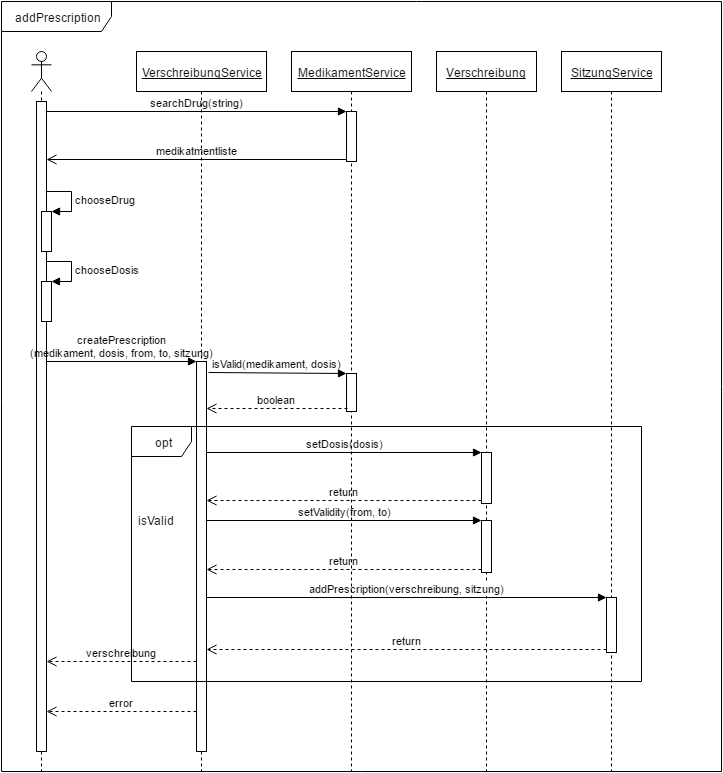

The diagram above was exported from draw.io. Its source (the exported page's mxGraphModel, read from the mxfile embedded in the PNG):
<mxGraphModel dx="1434" dy="720" grid="1" gridSize="10" guides="1" tooltips="1" connect="1" arrows="1" fold="1" page="1" pageScale="1" pageWidth="826" pageHeight="1169" background="#ffffff" math="0" shadow="0">
  <root>
    <mxCell id="0" />
    <mxCell id="1" parent="0" />
    <mxCell id="2" value="&lt;font style=&quot;font-size: 12px&quot;&gt;addPrescription&lt;/font&gt;" style="shape=umlFrame;whiteSpace=wrap;html=1;width=110;height=30;" vertex="1" parent="1">
      <mxGeometry x="40" y="40" width="720" height="770" as="geometry" />
    </mxCell>
    <mxCell id="3" value="" style="shape=umlLifeline;participant=umlActor;perimeter=lifelinePerimeter;whiteSpace=wrap;html=1;container=1;collapsible=0;recursiveResize=0;verticalAlign=top;spacingTop=36;labelBackgroundColor=#ffffff;outlineConnect=0;" vertex="1" parent="1">
      <mxGeometry x="70" y="90" width="20" height="720" as="geometry" />
    </mxCell>
    <mxCell id="51" value="" style="html=1;points=[];perimeter=orthogonalPerimeter;fontFamily=Helvetica;fontColor=#000000;" vertex="1" parent="3">
      <mxGeometry x="5" y="50" width="10" height="650" as="geometry" />
    </mxCell>
    <mxCell id="56" value="" style="html=1;points=[];perimeter=orthogonalPerimeter;fontFamily=Helvetica;fontColor=#000000;" vertex="1" parent="3">
      <mxGeometry x="10" y="230" width="10" height="40" as="geometry" />
    </mxCell>
    <mxCell id="57" value="&lt;span&gt;chooseDosis&lt;/span&gt;" style="edgeStyle=orthogonalEdgeStyle;html=1;align=left;spacingLeft=2;endArrow=block;rounded=0;entryX=1;entryY=0;labelBackgroundColor=none;strokeWidth=1;fontFamily=Helvetica;fontColor=#000000;" edge="1" target="56" parent="3">
      <mxGeometry relative="1" as="geometry">
        <mxPoint x="15" y="210" as="sourcePoint" />
        <Array as="points">
          <mxPoint x="40" y="210" />
        </Array>
      </mxGeometry>
    </mxCell>
    <mxCell id="58" value="" style="html=1;points=[];perimeter=orthogonalPerimeter;fontFamily=Helvetica;fontColor=#000000;" vertex="1" parent="3">
      <mxGeometry x="10" y="160" width="10" height="40" as="geometry" />
    </mxCell>
    <mxCell id="59" value="&lt;span&gt;chooseDrug&lt;/span&gt;" style="edgeStyle=orthogonalEdgeStyle;html=1;align=left;spacingLeft=2;endArrow=block;rounded=0;entryX=1;entryY=0;labelBackgroundColor=none;strokeWidth=1;fontFamily=Helvetica;fontColor=#000000;" edge="1" target="58" parent="3">
      <mxGeometry relative="1" as="geometry">
        <mxPoint x="15" y="140" as="sourcePoint" />
        <Array as="points">
          <mxPoint x="40" y="140" />
        </Array>
      </mxGeometry>
    </mxCell>
    <mxCell id="7" value="searchDrug(string)" style="html=1;verticalAlign=bottom;endArrow=block;entryX=0;entryY=0;strokeWidth=1;" edge="1" target="6" parent="1" source="51">
      <mxGeometry relative="1" as="geometry">
        <mxPoint x="110" y="150" as="sourcePoint" />
      </mxGeometry>
    </mxCell>
    <mxCell id="8" value="medikatmentliste" style="html=1;verticalAlign=bottom;endArrow=open;endSize=8;exitX=0;exitY=0.95;strokeWidth=1;" edge="1" source="6" parent="1" target="51">
      <mxGeometry relative="1" as="geometry">
        <mxPoint x="160" y="198" as="targetPoint" />
      </mxGeometry>
    </mxCell>
    <mxCell id="18" value="VerschreibungService" style="shape=umlLifeline;perimeter=lifelinePerimeter;whiteSpace=wrap;html=1;container=1;collapsible=0;recursiveResize=0;outlineConnect=0;fontStyle=4" vertex="1" parent="1">
      <mxGeometry x="175" y="90" width="130" height="720" as="geometry" />
    </mxCell>
    <mxCell id="22" value="" style="html=1;points=[];perimeter=orthogonalPerimeter;" vertex="1" parent="18">
      <mxGeometry x="60" y="310" width="10" height="390" as="geometry" />
    </mxCell>
    <mxCell id="23" value="createPrescription&lt;div&gt;(medikament, dosis, from, to, sitzung)&lt;/div&gt;" style="html=1;verticalAlign=bottom;endArrow=block;entryX=0;entryY=0;strokeWidth=1;fontColor=#000000;labelBackgroundColor=none;" edge="1" target="22" parent="1" source="51">
      <mxGeometry relative="1" as="geometry">
        <mxPoint x="100" y="400" as="sourcePoint" />
      </mxGeometry>
    </mxCell>
    <mxCell id="24" value="verschreibung" style="html=1;verticalAlign=bottom;endArrow=open;dashed=1;endSize=8;strokeWidth=1;" edge="1" source="22" parent="1" target="51">
      <mxGeometry relative="1" as="geometry">
        <mxPoint x="110" y="700" as="targetPoint" />
        <mxPoint x="220" y="700" as="sourcePoint" />
        <Array as="points">
          <mxPoint x="210" y="700" />
        </Array>
      </mxGeometry>
    </mxCell>
    <mxCell id="26" value="Verschreibung" style="shape=umlLifeline;perimeter=lifelinePerimeter;whiteSpace=wrap;html=1;container=1;collapsible=0;recursiveResize=0;outlineConnect=0;fontStyle=4" vertex="1" parent="1">
      <mxGeometry x="475" y="90" width="100" height="720" as="geometry" />
    </mxCell>
    <mxCell id="27" value="" style="html=1;points=[];perimeter=orthogonalPerimeter;" vertex="1" parent="26">
      <mxGeometry x="45" y="401" width="10" height="51" as="geometry" />
    </mxCell>
    <mxCell id="30" value="" style="html=1;points=[];perimeter=orthogonalPerimeter;" vertex="1" parent="26">
      <mxGeometry x="45" y="469" width="10" height="52" as="geometry" />
    </mxCell>
    <mxCell id="28" value="setDosis(dosis)" style="html=1;verticalAlign=bottom;endArrow=block;entryX=0;entryY=0;strokeWidth=1;" edge="1" target="27" parent="1">
      <mxGeometry relative="1" as="geometry">
        <mxPoint x="245" y="491" as="sourcePoint" />
      </mxGeometry>
    </mxCell>
    <mxCell id="29" value="return" style="html=1;verticalAlign=bottom;endArrow=open;dashed=1;endSize=8;exitX=0;exitY=0.95;strokeWidth=1;" edge="1" source="27" parent="1">
      <mxGeometry relative="1" as="geometry">
        <mxPoint x="245" y="539" as="targetPoint" />
      </mxGeometry>
    </mxCell>
    <mxCell id="31" value="setValidity(from, to)" style="html=1;verticalAlign=bottom;endArrow=block;entryX=0;entryY=0;strokeWidth=1;" edge="1" target="30" parent="1" source="22">
      <mxGeometry relative="1" as="geometry">
        <mxPoint x="270" y="559" as="sourcePoint" />
      </mxGeometry>
    </mxCell>
    <mxCell id="32" value="return" style="html=1;verticalAlign=bottom;endArrow=open;dashed=1;endSize=8;exitX=0;exitY=0.95;strokeWidth=1;" edge="1" source="30" parent="1">
      <mxGeometry relative="1" as="geometry">
        <mxPoint x="245" y="608" as="targetPoint" />
      </mxGeometry>
    </mxCell>
    <mxCell id="33" value="SitzungService" style="shape=umlLifeline;perimeter=lifelinePerimeter;whiteSpace=wrap;html=1;container=1;collapsible=0;recursiveResize=0;outlineConnect=0;fontFamily=Helvetica;fontStyle=4" vertex="1" parent="1">
      <mxGeometry x="600" y="90" width="100" height="720" as="geometry" />
    </mxCell>
    <mxCell id="34" value="" style="html=1;points=[];perimeter=orthogonalPerimeter;fontFamily=Helvetica;" vertex="1" parent="33">
      <mxGeometry x="45" y="546" width="10" height="55" as="geometry" />
    </mxCell>
    <mxCell id="35" value="addPrescription(verschreibung, sitzung)" style="html=1;verticalAlign=bottom;endArrow=block;entryX=0;entryY=0;strokeWidth=1;fontFamily=Helvetica;" edge="1" target="34" parent="1">
      <mxGeometry relative="1" as="geometry">
        <mxPoint x="245" y="636" as="sourcePoint" />
      </mxGeometry>
    </mxCell>
    <mxCell id="36" value="return" style="html=1;verticalAlign=bottom;endArrow=open;dashed=1;endSize=8;exitX=0;exitY=0.95;strokeWidth=1;fontFamily=Helvetica;" edge="1" source="34" parent="1">
      <mxGeometry relative="1" as="geometry">
        <mxPoint x="245" y="688" as="targetPoint" />
      </mxGeometry>
    </mxCell>
    <mxCell id="5" value="MedikamentService" style="shape=umlLifeline;perimeter=lifelinePerimeter;whiteSpace=wrap;html=1;container=1;collapsible=0;recursiveResize=0;outlineConnect=0;fontStyle=4" vertex="1" parent="1">
      <mxGeometry x="330" y="90" width="120" height="720" as="geometry" />
    </mxCell>
    <mxCell id="6" value="" style="html=1;points=[];perimeter=orthogonalPerimeter;" vertex="1" parent="5">
      <mxGeometry x="55" y="60" width="10" height="50" as="geometry" />
    </mxCell>
    <mxCell id="46" value="" style="html=1;points=[];perimeter=orthogonalPerimeter;fontFamily=Helvetica;fontColor=#000000;" vertex="1" parent="5">
      <mxGeometry x="55" y="322" width="10" height="38" as="geometry" />
    </mxCell>
    <mxCell id="48" value="boolean" style="html=1;verticalAlign=bottom;endArrow=open;dashed=1;endSize=8;exitX=0.1;exitY=0.921;labelBackgroundColor=none;strokeWidth=1;fontFamily=Helvetica;fontColor=#000000;exitPerimeter=0;" edge="1" source="46" parent="1" target="22">
      <mxGeometry relative="1" as="geometry">
        <mxPoint x="245" y="460" as="targetPoint" />
        <mxPoint x="375" y="460" as="sourcePoint" />
      </mxGeometry>
    </mxCell>
    <mxCell id="47" value="isValid(medikament, dosis)" style="html=1;verticalAlign=bottom;endArrow=block;entryX=0;entryY=0;labelBackgroundColor=none;strokeWidth=1;fontFamily=Helvetica;fontColor=#000000;exitX=1.2;exitY=0.028;exitPerimeter=0;" edge="1" target="46" parent="1" source="22">
      <mxGeometry relative="1" as="geometry">
        <mxPoint x="305" y="407" as="sourcePoint" />
      </mxGeometry>
    </mxCell>
    <mxCell id="49" value="opt" style="shape=umlFrame;whiteSpace=wrap;html=1;fontFamily=Helvetica;fontColor=#000000;" vertex="1" parent="1">
      <mxGeometry x="170" y="465" width="510" height="255" as="geometry" />
    </mxCell>
    <mxCell id="50" value="isValid" style="text;html=1;strokeColor=none;fillColor=none;align=center;verticalAlign=middle;whiteSpace=wrap;overflow=hidden;fontFamily=Helvetica;fontColor=#000000;" vertex="1" parent="1">
      <mxGeometry x="175" y="549" width="40" height="20" as="geometry" />
    </mxCell>
    <mxCell id="62" value="error" style="html=1;verticalAlign=bottom;endArrow=open;dashed=1;endSize=8;strokeWidth=1;" edge="1" parent="1" source="22" target="51">
      <mxGeometry x="100" y="760" as="geometry">
        <mxPoint x="100" y="760" as="targetPoint" />
        <mxPoint x="210" y="760" as="sourcePoint" />
        <Array as="points">
          <mxPoint x="190" y="750" />
        </Array>
      </mxGeometry>
    </mxCell>
  </root>
</mxGraphModel>